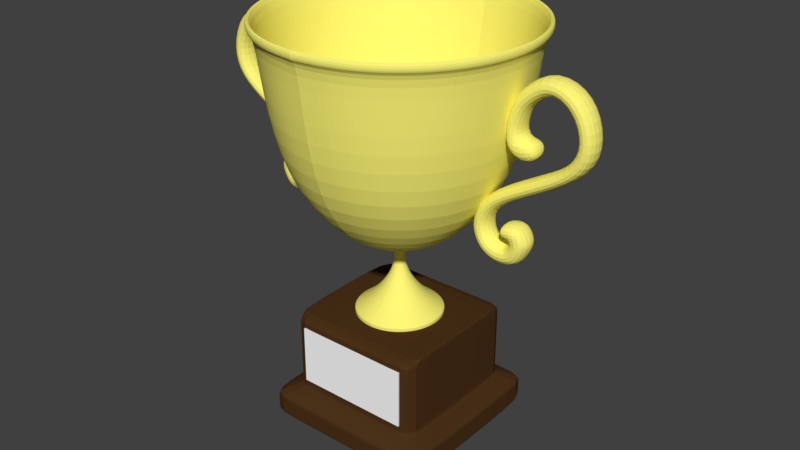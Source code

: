 # Source: trophycup2.blend  (saved by Blender 2.79.0; exported with 4.5.12 LTS)
import bpy
from mathutils import Matrix  # noqa: F401  (used for matrix-valued properties, if any)

bpy.ops.wm.read_factory_settings(use_empty=True)
scene = bpy.context.scene
scene.name = 'Scene'

# ---- collections
col_collection_1 = bpy.data.collections.new('Collection 1'); scene.collection.children.link(col_collection_1)

# ---- materials (node trees are filled in below, after node groups)
mat_cup = bpy.data.materials.new('cup')
mat_cup.alpha_threshold = 0.0
mat_cup.use_transparent_shadow = False
mat_cup.diffuse_color = (1.0, 0.9276, 0.1883, 1.0)
mat_cup.roughness = 0.5
mat_silver = bpy.data.materials.new('silver')
mat_silver.alpha_threshold = 0.0
mat_silver.use_transparent_shadow = False
mat_silver.diffuse_color = (1.0, 1.0, 1.0, 1.0)
mat_silver.roughness = 0.5
mat_wood_001 = bpy.data.materials.new('wood.001')
mat_wood_001.alpha_threshold = 0.0
mat_wood_001.use_transparent_shadow = False
mat_wood_001.diffuse_color = (0.07324, 0.0327, 0.01042, 1.0)
mat_wood_001.roughness = 0.5

# ---- material node trees

# ---- world
world_world = bpy.data.worlds.new('World'); scene.world = world_world
world_world.color = (0.05088, 0.05088, 0.05088)
world_world.use_sun_shadow = False
world_world.sun_shadow_jitter_overblur = 0.0
world_world.cycles.sampling_method = 'MANUAL'

# ---- meshes
me_cube_006 = bpy.data.meshes.new('Cube.006')
me_cube_006.from_pydata([(-7.862, -1.0, 6.226), (-8.402, -1.0, 8.152), (-7.862, 1.503, 6.226), (-8.402, 1.503, 8.152), (-6.315, -1.0, 5.337), (-4.812, -1.0, 6.657), (-6.315, 1.503, 5.337), (-4.812, 1.503, 6.657), (-9.171, -1.0, 5.51), (-10.95, -1.0, 6.219), (-9.171, 1.503, 5.51), (-10.95, 1.503, 6.219), (-10.17, -1.0, 4.692), (-11.66, -1.0, 5.058), (-10.17, 1.503, 4.692), (-11.66, 1.503, 5.058), (-10.64, -1.0, 3.513), (-12.1, -1.0, 3.934), (-10.64, 1.503, 3.513), (-12.1, 1.503, 3.934), (-10.92, -1.0, 1.998), (-12.34, -1.0, 2.299), (-10.92, 1.503, 1.998), (-12.34, 1.503, 2.299), (-10.55, -1.0, -0.2711), (-12.04, -1.0, 1.058), (-10.55, 1.503, -0.2711), (-12.04, 1.503, 1.058), (-5.26, -1.0, 2.907), (-3.753, -1.0, 2.909), (-5.26, 1.503, 2.907), (-3.753, 1.503, 2.909), (-6.38, -1.0, 0.6789), (-4.563, -1.0, 0.2383), (-6.38, 1.503, 0.6789), (-4.563, 1.503, 0.2383), (-8.625, -1.0, -0.5435), (-8.083, -1.0, -1.905), (-8.625, 1.503, -0.5435), (-8.083, 1.503, -1.905), (-11.9, -1.0, -2.175), (-11.71, -1.0, -3.626), (-11.9, 1.503, -2.175), (-11.71, 1.503, -3.626), (-14.5, -1.0, -3.732), (-13.25, -1.0, -4.751), (-14.5, 1.503, -3.732), (-13.25, 1.503, -4.751), (-15.74, -1.0, -6.221), (-13.95, -1.0, -6.008), (-15.74, 1.503, -6.221), (-13.95, 1.503, -6.008), (-15.17, -1.0, -8.089), (-13.78, -1.0, -7.1), (-15.17, 1.503, -8.089), (-13.78, 1.503, -7.1), (-14.25, -1.0, -9.124), (-13.39, -1.0, -7.537), (-14.25, 1.503, -9.124), (-13.39, 1.503, -7.537), (-12.81, -1.0, -9.738), (-12.92, -1.0, -7.741), (-12.81, 1.503, -9.738), (-12.92, 1.503, -7.741), (-11.29, -1.0, -9.504), (-12.43, -1.0, -7.856), (-11.29, 1.503, -9.504), (-12.43, 1.503, -7.856), (-10.53, -1.0, -8.885), (-12.22, -1.0, -7.809), (-10.53, 1.503, -8.885), (-12.22, 1.503, -7.809), (-9.874, -1.0, -7.56), (-11.87, -1.0, -7.566), (-9.874, 1.503, -7.56), (-11.87, 1.503, -7.566), (-9.883, -1.0, -6.805), (-11.87, -1.0, -7.044), (-9.883, 1.503, -6.805), (-11.87, 1.503, -7.044), (-10.7, -1.0, -5.607), (-12.02, -1.0, -5.542), (-10.7, 1.503, -5.607), (-12.02, 1.503, -5.542), (-9.461, -1.0, 2.164), (-9.461, 1.503, 2.164), (-8.907, -1.0, 0.6882), (-8.907, 1.503, 0.6882), (-12.5, -1.0, -7.259), (-12.5, 1.503, -7.259), (-12.75, -1.0, -6.028), (-12.75, 1.503, -6.028)], [], [(3, 2, 10, 11), (2, 3, 7, 6), (4, 6, 30, 28), (4, 5, 1, 0), (2, 6, 4, 0), (7, 3, 1, 5), (11, 10, 14, 15), (2, 0, 8, 10), (0, 1, 9, 8), (1, 3, 11, 9), (15, 14, 18, 19), (10, 8, 12, 14), (8, 9, 13, 12), (9, 11, 15, 13), (19, 18, 22, 23), (14, 12, 16, 18), (12, 13, 17, 16), (13, 15, 19, 17), (23, 22, 26, 27), (18, 16, 20, 22), (16, 17, 21, 20), (17, 19, 23, 21), (24, 25, 27, 26), (22, 20, 84, 85), (20, 21, 25, 24), (21, 23, 27, 25), (29, 28, 32, 33), (7, 5, 29, 31), (5, 4, 28, 29), (6, 7, 31, 30), (33, 32, 36, 37), (30, 31, 35, 34), (28, 30, 34, 32), (31, 29, 33, 35), (37, 36, 40, 41), (34, 35, 39, 38), (32, 34, 38, 36), (35, 33, 37, 39), (41, 40, 44, 45), (38, 39, 43, 42), (36, 38, 42, 40), (39, 37, 41, 43), (45, 44, 48, 49), (42, 43, 47, 46), (40, 42, 46, 44), (43, 41, 45, 47), (49, 48, 52, 53), (46, 47, 51, 50), (44, 46, 50, 48), (47, 45, 49, 51), (53, 52, 56, 57), (50, 51, 55, 54), (48, 50, 54, 52), (51, 49, 53, 55), (57, 56, 60, 61), (54, 55, 59, 58), (52, 54, 58, 56), (55, 53, 57, 59), (61, 60, 64, 65), (58, 59, 63, 62), (56, 58, 62, 60), (59, 57, 61, 63), (65, 64, 68, 69), (62, 63, 67, 66), (60, 62, 66, 64), (63, 61, 65, 67), (69, 68, 72, 73), (66, 67, 71, 70), (64, 66, 70, 68), (67, 65, 69, 71), (73, 72, 76, 77), (70, 71, 75, 74), (68, 70, 74, 72), (71, 69, 73, 75), (77, 76, 80, 81), (74, 75, 79, 78), (72, 74, 78, 76), (75, 73, 77, 79), (82, 83, 81, 80), (78, 79, 83, 82), (76, 78, 82, 80), (77, 81, 90, 88), (85, 84, 86, 87), (26, 22, 85, 87), (24, 26, 87, 86), (20, 24, 86, 84), (89, 88, 90, 91), (79, 77, 88, 89), (83, 79, 89, 91), (81, 83, 91, 90)])
me_cube_006.materials.append(mat_cup)
me_cube_006.use_remesh_preserve_volume = False
me_cube_006.use_remesh_preserve_attributes = False
me_cube_006.use_mirror_vertex_groups = False
me_cube_006.update()
me_cube_005 = bpy.data.meshes.new('Cube.005')
me_cube_005.from_pydata([(-7.862, -1.0, 6.226), (-8.402, -1.0, 8.152), (-7.862, 1.503, 6.226), (-8.402, 1.503, 8.152), (-6.315, -1.0, 5.337), (-4.812, -1.0, 6.657), (-6.315, 1.503, 5.337), (-4.812, 1.503, 6.657), (-9.171, -1.0, 5.51), (-10.95, -1.0, 6.219), (-9.171, 1.503, 5.51), (-10.95, 1.503, 6.219), (-10.17, -1.0, 4.692), (-11.66, -1.0, 5.058), (-10.17, 1.503, 4.692), (-11.66, 1.503, 5.058), (-10.64, -1.0, 3.513), (-12.1, -1.0, 3.934), (-10.64, 1.503, 3.513), (-12.1, 1.503, 3.934), (-10.92, -1.0, 1.998), (-12.34, -1.0, 2.299), (-10.92, 1.503, 1.998), (-12.34, 1.503, 2.299), (-10.55, -1.0, -0.2711), (-12.04, -1.0, 1.058), (-10.55, 1.503, -0.2711), (-12.04, 1.503, 1.058), (-5.26, -1.0, 2.907), (-3.753, -1.0, 2.909), (-5.26, 1.503, 2.907), (-3.753, 1.503, 2.909), (-6.38, -1.0, 0.6789), (-4.563, -1.0, 0.2383), (-6.38, 1.503, 0.6789), (-4.563, 1.503, 0.2383), (-8.625, -1.0, -0.5435), (-8.083, -1.0, -1.905), (-8.625, 1.503, -0.5435), (-8.083, 1.503, -1.905), (-11.9, -1.0, -2.175), (-11.71, -1.0, -3.626), (-11.9, 1.503, -2.175), (-11.71, 1.503, -3.626), (-14.5, -1.0, -3.732), (-13.25, -1.0, -4.751), (-14.5, 1.503, -3.732), (-13.25, 1.503, -4.751), (-15.74, -1.0, -6.221), (-13.95, -1.0, -6.008), (-15.74, 1.503, -6.221), (-13.95, 1.503, -6.008), (-15.17, -1.0, -8.089), (-13.78, -1.0, -7.1), (-15.17, 1.503, -8.089), (-13.78, 1.503, -7.1), (-14.25, -1.0, -9.124), (-13.39, -1.0, -7.537), (-14.25, 1.503, -9.124), (-13.39, 1.503, -7.537), (-12.81, -1.0, -9.738), (-12.92, -1.0, -7.741), (-12.81, 1.503, -9.738), (-12.92, 1.503, -7.741), (-11.29, -1.0, -9.504), (-12.43, -1.0, -7.856), (-11.29, 1.503, -9.504), (-12.43, 1.503, -7.856), (-10.53, -1.0, -8.885), (-12.22, -1.0, -7.809), (-10.53, 1.503, -8.885), (-12.22, 1.503, -7.809), (-9.874, -1.0, -7.56), (-11.87, -1.0, -7.566), (-9.874, 1.503, -7.56), (-11.87, 1.503, -7.566), (-9.883, -1.0, -6.805), (-11.87, -1.0, -7.044), (-9.883, 1.503, -6.805), (-11.87, 1.503, -7.044), (-10.7, -1.0, -5.607), (-12.02, -1.0, -5.542), (-10.7, 1.503, -5.607), (-12.02, 1.503, -5.542), (-9.461, -1.0, 2.164), (-9.461, 1.503, 2.164), (-8.907, -1.0, 0.6882), (-8.907, 1.503, 0.6882), (-12.5, -1.0, -7.259), (-12.5, 1.503, -7.259), (-12.75, -1.0, -6.028), (-12.75, 1.503, -6.028)], [], [(3, 2, 10, 11), (2, 3, 7, 6), (4, 6, 30, 28), (4, 5, 1, 0), (2, 6, 4, 0), (7, 3, 1, 5), (11, 10, 14, 15), (2, 0, 8, 10), (0, 1, 9, 8), (1, 3, 11, 9), (15, 14, 18, 19), (10, 8, 12, 14), (8, 9, 13, 12), (9, 11, 15, 13), (19, 18, 22, 23), (14, 12, 16, 18), (12, 13, 17, 16), (13, 15, 19, 17), (23, 22, 26, 27), (18, 16, 20, 22), (16, 17, 21, 20), (17, 19, 23, 21), (24, 25, 27, 26), (22, 20, 84, 85), (20, 21, 25, 24), (21, 23, 27, 25), (29, 28, 32, 33), (7, 5, 29, 31), (5, 4, 28, 29), (6, 7, 31, 30), (33, 32, 36, 37), (30, 31, 35, 34), (28, 30, 34, 32), (31, 29, 33, 35), (37, 36, 40, 41), (34, 35, 39, 38), (32, 34, 38, 36), (35, 33, 37, 39), (41, 40, 44, 45), (38, 39, 43, 42), (36, 38, 42, 40), (39, 37, 41, 43), (45, 44, 48, 49), (42, 43, 47, 46), (40, 42, 46, 44), (43, 41, 45, 47), (49, 48, 52, 53), (46, 47, 51, 50), (44, 46, 50, 48), (47, 45, 49, 51), (53, 52, 56, 57), (50, 51, 55, 54), (48, 50, 54, 52), (51, 49, 53, 55), (57, 56, 60, 61), (54, 55, 59, 58), (52, 54, 58, 56), (55, 53, 57, 59), (61, 60, 64, 65), (58, 59, 63, 62), (56, 58, 62, 60), (59, 57, 61, 63), (65, 64, 68, 69), (62, 63, 67, 66), (60, 62, 66, 64), (63, 61, 65, 67), (69, 68, 72, 73), (66, 67, 71, 70), (64, 66, 70, 68), (67, 65, 69, 71), (73, 72, 76, 77), (70, 71, 75, 74), (68, 70, 74, 72), (71, 69, 73, 75), (77, 76, 80, 81), (74, 75, 79, 78), (72, 74, 78, 76), (75, 73, 77, 79), (82, 83, 81, 80), (78, 79, 83, 82), (76, 78, 82, 80), (77, 81, 90, 88), (85, 84, 86, 87), (26, 22, 85, 87), (24, 26, 87, 86), (20, 24, 86, 84), (89, 88, 90, 91), (79, 77, 88, 89), (83, 79, 89, 91), (81, 83, 91, 90)])
me_cube_005.materials.append(mat_cup)
me_cube_005.use_remesh_preserve_volume = False
me_cube_005.use_remesh_preserve_attributes = False
me_cube_005.use_mirror_vertex_groups = False
me_cube_005.update()
me_cube_004 = bpy.data.meshes.new('Cube.004')
me_cube_004.from_pydata([(-1.281, -1.0, -0.4223), (-1.281, -1.0, 1.0), (-1.281, -0.8867, -0.4223), (-1.281, -0.8867, 1.0), (1.547, -1.0, -0.4223), (1.547, -1.0, 1.0), (1.547, -0.8867, -0.4223), (1.547, -0.8867, 1.0)], [], [(0, 1, 3, 2), (2, 3, 7, 6), (6, 7, 5, 4), (4, 5, 1, 0), (2, 6, 4, 0), (7, 3, 1, 5)])
me_cube_004.materials.append(mat_silver)
me_cube_004.use_remesh_preserve_volume = False
me_cube_004.use_remesh_preserve_attributes = False
me_cube_004.use_mirror_vertex_groups = False
me_cube_004.update()
me_cylinder_002 = bpy.data.meshes.new('Cylinder.002')
me_cylinder_002.from_pydata([(-1.421e-14, 1.0, -1.035), (-2.548e-07, 2.874, 2.215), (0.1951, 0.9808, -1.035), (0.5608, 2.819, 2.215), (0.3827, 0.9239, -1.035), (1.1, 2.656, 2.215), (0.5556, 0.8315, -1.035), (1.597, 2.39, 2.215), (0.7071, 0.7071, -1.035), (2.033, 2.033, 2.215), (0.8315, 0.5556, -1.035), (2.39, 1.597, 2.215), (0.9239, 0.3827, -1.035), (2.656, 1.1, 2.215), (0.9808, 0.1951, -1.035), (2.819, 0.5608, 2.215), (1.0, 7.55e-08, -1.035), (2.874, -3.888e-07, 2.215), (0.9808, -0.1951, -1.035), (2.819, -0.5608, 2.215), (0.9239, -0.3827, -1.035), (2.656, -1.1, 2.215), (0.8315, -0.5556, -1.035), (2.39, -1.597, 2.215), (0.7071, -0.7071, -1.035), (2.033, -2.033, 2.215), (0.5556, -0.8315, -1.035), (1.597, -2.39, 2.215), (0.3827, -0.9239, -1.035), (1.1, -2.656, 2.215), (0.1951, -0.9808, -1.035), (0.5608, -2.819, 2.215), (-3.258e-07, -1.0, -1.035), (-1.154e-06, -2.874, 2.215), (1.442e-07, 0.1394, -0.2173), (0.0272, 0.1367, -0.2173), (0.05335, 0.1288, -0.2173), (0.07745, 0.1159, -0.2173), (0.09857, 0.09857, -0.2173), (0.1159, 0.07745, -0.2173), (0.1288, 0.05335, -0.2173), (0.1367, 0.0272, -0.2173), (0.1394, 2.576e-07, -0.2173), (0.1367, -0.0272, -0.2173), (0.1288, -0.05335, -0.2173), (0.1159, -0.07745, -0.2173), (0.09857, -0.09857, -0.2173), (0.07745, -0.1159, -0.2173), (0.05335, -0.1288, -0.2173), (0.0272, -0.1367, -0.2173), (9.877e-08, -0.1394, -0.2173), (0.02208, 0.111, -0.4363), (0.04019, 0.2021, -0.586), (0.07917, 0.398, -0.7358), (0.1951, 0.9808, -0.9951), (0.04331, 0.1046, -0.4363), (0.07884, 0.1903, -0.586), (0.1553, 0.3749, -0.7358), (0.3827, 0.9239, -0.9951), (0.06288, 0.09411, -0.4363), (0.1145, 0.1713, -0.586), (0.2254, 0.3374, -0.7358), (0.5556, 0.8315, -0.9951), (0.08003, 0.08003, -0.4363), (0.1457, 0.1457, -0.586), (0.2869, 0.2869, -0.7358), (0.7071, 0.7071, -0.9951), (0.09411, 0.06288, -0.4363), (0.1713, 0.1145, -0.586), (0.3374, 0.2254, -0.7358), (0.8315, 0.5556, -0.9951), (0.1046, 0.04331, -0.4363), (0.1903, 0.07884, -0.586), (0.3749, 0.1553, -0.7358), (0.9239, 0.3827, -0.9951), (0.111, 0.02208, -0.4363), (0.2021, 0.04019, -0.586), (0.398, 0.07917, -0.7358), (0.9808, 0.1951, -0.9951), (0.1132, 2.728e-07, -0.4363), (0.206, 2.548e-07, -0.586), (0.4058, 2.118e-07, -0.7358), (1.0, 7.55e-08, -0.9951), (0.111, -0.02208, -0.4363), (0.2021, -0.04019, -0.586), (0.398, -0.07917, -0.7358), (0.9808, -0.1951, -0.9951), (0.1046, -0.04331, -0.4363), (0.1903, -0.07884, -0.586), (0.3749, -0.1553, -0.7358), (0.9239, -0.3827, -0.9951), (0.09411, -0.06288, -0.4363), (0.1713, -0.1145, -0.586), (0.3374, -0.2254, -0.7358), (0.8315, -0.5556, -0.9951), (0.08003, -0.08003, -0.4363), (0.1457, -0.1457, -0.586), (0.2869, -0.2869, -0.7358), (0.7071, -0.7071, -0.9951), (0.06288, -0.09411, -0.4363), (0.1145, -0.1713, -0.586), (0.2254, -0.3374, -0.7358), (0.5556, -0.8315, -0.9951), (0.04331, -0.1046, -0.4363), (0.07884, -0.1903, -0.586), (0.1553, -0.3749, -0.7358), (0.3827, -0.9239, -0.9951), (0.02208, -0.111, -0.4363), (0.04019, -0.2021, -0.586), (0.07917, -0.398, -0.7358), (0.1951, -0.9808, -0.9951), (1.11e-07, -0.1132, -0.4363), (6.102e-08, -0.206, -0.586), (-3.966e-08, -0.4058, -0.7358), (-3.258e-07, -1.0, -0.9951), (-1.421e-14, 1.0, -0.9951), (9.257e-08, 0.4058, -0.7358), (1.281e-07, 0.206, -0.586), (1.478e-07, 0.1132, -0.4363), (0.1252, 0.6293, -0.8654), (0.2455, 0.5928, -0.8654), (0.3565, 0.5335, -0.8654), (0.4537, 0.4537, -0.8654), (0.5335, 0.3565, -0.8654), (0.5928, 0.2455, -0.8654), (0.6293, 0.1252, -0.8654), (0.6416, 1.583e-07, -0.8654), (0.6293, -0.1252, -0.8654), (0.5928, -0.2455, -0.8654), (0.5335, -0.3565, -0.8654), (0.4537, -0.4537, -0.8654), (0.3565, -0.5335, -0.8654), (0.2455, -0.5928, -0.8654), (0.1252, -0.6293, -0.8654), (-1.542e-07, -0.6416, -0.8654), (5.491e-08, 0.6416, -0.8654), (8.515e-08, 0.617, -0.1752), (-2.803e-09, 1.318, -0.02692), (-5.701e-08, 2.294, 0.5138), (-1.35e-07, 2.736, 1.284), (0.5337, 2.683, 1.284), (0.4475, 2.25, 0.5138), (0.2572, 1.293, -0.02692), (0.1204, 0.6052, -0.1752), (1.047, 2.527, 1.284), (0.8778, 2.119, 0.5138), (0.5045, 1.218, -0.02692), (0.2361, 0.5701, -0.1752), (1.52, 2.275, 1.284), (1.274, 1.907, 0.5138), (0.7325, 1.096, -0.02692), (0.3428, 0.513, -0.1752), (1.934, 1.934, 1.284), (1.622, 1.622, 0.5138), (0.9323, 0.9323, -0.02692), (0.4363, 0.4363, -0.1752), (2.275, 1.52, 1.284), (1.907, 1.274, 0.5138), (1.096, 0.7325, -0.02692), (0.513, 0.3428, -0.1752), (2.527, 1.047, 1.284), (2.119, 0.8778, 0.5138), (1.218, 0.5045, -0.02692), (0.5701, 0.2361, -0.1752), (2.683, 0.5337, 1.284), (2.25, 0.4475, 0.5138), (1.293, 0.2572, -0.02692), (0.6052, 0.1204, -0.1752), (2.736, -2.717e-07, 1.284), (2.294, -2.172e-07, 0.5138), (1.318, -3.167e-08, -0.02692), (0.617, 1.558e-07, -0.1752), (2.683, -0.5337, 1.284), (2.25, -0.4475, 0.5138), (1.293, -0.2572, -0.02692), (0.6052, -0.1204, -0.1752), (2.527, -1.047, 1.284), (2.119, -0.8778, 0.5138), (1.218, -0.5045, -0.02692), (0.5701, -0.2361, -0.1752), (2.275, -1.52, 1.284), (1.907, -1.274, 0.5138), (1.096, -0.7325, -0.02692), (0.513, -0.3428, -0.1752), (1.934, -1.934, 1.284), (1.622, -1.622, 0.5138), (0.9323, -0.9323, -0.02692), (0.4363, -0.4363, -0.1752), (1.52, -2.275, 1.284), (1.274, -1.907, 0.5138), (0.7325, -1.096, -0.02692), (0.3428, -0.513, -0.1752), (1.047, -2.527, 1.284), (0.8778, -2.119, 0.5138), (0.5045, -1.218, -0.02692), (0.2361, -0.5701, -0.1752), (0.5337, -2.683, 1.284), (0.4475, -2.25, 0.5138), (0.2572, -1.293, -0.02692), (0.1204, -0.6052, -0.1752), (-1.026e-06, -2.736, 1.284), (-8.044e-07, -2.294, 0.5138), (-4.324e-07, -1.318, -0.02692), (-1.159e-07, -0.617, -0.1752), (-1.838e-07, 3.052, 2.099), (0.5954, 2.993, 2.099), (1.168, 2.82, 2.099), (1.696, 2.538, 2.099), (2.158, 2.158, 2.099), (2.538, 1.696, 2.099), (2.82, 1.168, 2.099), (2.993, 0.5954, 2.099), (3.052, -3.506e-07, 2.099), (2.993, -0.5954, 2.099), (2.82, -1.168, 2.099), (2.538, -1.696, 2.099), (2.158, -2.158, 2.099), (1.696, -2.538, 2.099), (1.168, -2.82, 2.099), (0.5954, -2.993, 2.099), (-1.178e-06, -3.052, 2.099), (0.5648, 2.839, 2.096), (1.108, 2.675, 2.096), (1.608, 2.407, 2.096), (2.047, 2.047, 2.096), (2.407, 1.608, 2.096), (2.675, 1.108, 2.096), (2.839, 0.5648, 2.096), (2.895, -3.164e-07, 2.096), (2.839, -0.5648, 2.096), (2.675, -1.108, 2.096), (2.407, -1.608, 2.096), (2.047, -2.047, 2.096), (1.608, -2.407, 2.096), (1.108, -2.675, 2.096), (0.5648, -2.839, 2.096), (-1.105e-06, -2.895, 2.096), (-1.619e-07, 2.895, 2.096), (0.5981, 3.007, 2.215), (-1.904e-07, 3.066, 2.215), (1.173, 2.832, 2.215), (1.703, 2.549, 2.215), (2.168, 2.168, 2.215), (2.549, 1.703, 2.215), (2.832, 1.173, 2.215), (3.007, 0.5981, 2.215), (3.066, -3.537e-07, 2.215), (3.007, -0.5981, 2.215), (2.832, -1.173, 2.215), (2.549, -1.703, 2.215), (2.168, -2.168, 2.215), (1.703, -2.549, 2.215), (1.173, -2.832, 2.215), (0.5981, -3.007, 2.215), (-1.189e-06, -3.066, 2.215), (-2.068e-07, 0.1465, -0.0686), (0.02858, 0.1437, -0.0686), (0.05606, 0.1353, -0.0686), (0.08139, 0.1218, -0.0686), (0.1036, 0.1036, -0.0686), (0.1218, 0.08139, -0.0686), (0.1353, 0.05606, -0.0686), (0.1437, 0.02858, -0.0686), (0.1465, -2.458e-07, -0.0686), (0.1437, -0.02858, -0.0686), (0.1353, -0.05606, -0.0686), (0.1218, -0.08139, -0.0686), (0.1036, -0.1036, -0.0686), (0.08139, -0.1218, -0.0686), (0.05606, -0.1353, -0.0686), (0.02858, -0.1437, -0.0686), (-5.161e-07, -0.1465, -0.0686), (0.3934, 1.978, 0.4685), (-2.478e-07, 2.016, 0.4685), (0.7717, 1.863, 0.4685), (1.12, 1.677, 0.4685), (1.426, 1.426, 0.4685), (1.677, 1.12, 0.4685), (1.863, 0.7717, 0.4685), (1.978, 0.3934, 0.4685), (2.016, -1.995e-07, 0.4685), (1.978, -0.3934, 0.4685), (1.863, -0.7717, 0.4685), (1.677, -1.12, 0.4685), (1.426, -1.426, 0.4685), (1.12, -1.677, 0.4685), (0.7717, -1.863, 0.4685), (0.3934, -1.978, 0.4685), (-8.788e-07, -2.016, 0.4685), (0.2531, 1.273, 0.06902), (-7.341e-07, 1.298, 0.06902), (0.4965, 1.199, 0.06902), (0.7209, 1.079, 0.06902), (0.9175, 0.9175, 0.06902), (1.079, 0.7209, 0.06902), (1.199, 0.4965, 0.06902), (1.273, 0.2531, 0.06902), (1.298, -1.083e-06, 0.06902), (1.273, -0.2531, 0.06902), (1.199, -0.4965, 0.06902), (1.079, -0.7209, 0.06902), (0.9175, -0.9175, 0.06902), (0.7209, -1.079, 0.06902), (0.4965, -1.199, 0.06902), (0.2531, -1.273, 0.06902), (-1.929e-06, -1.298, 0.06902), (0.8943, -2.159, 0.8244), (0.4559, -2.292, 0.8244), (1.943, 1.298, 0.8244), (2.159, 0.8943, 0.8244), (2.337, -2.769e-07, 0.8244), (2.292, -0.4559, 0.8244), (2.159, -0.8943, 0.8244), (1.298, 1.943, 0.8244), (1.653, 1.653, 0.8244), (1.653, -1.653, 0.8244), (1.298, -1.943, 0.8244), (-2.647e-07, 2.337, 0.8244), (-9.959e-07, -2.337, 0.8244), (2.292, 0.4559, 0.8244), (1.943, -1.298, 0.8244), (0.8943, 2.159, 0.8244), (0.4559, 2.292, 0.8244), (0.5195, -2.612, 1.351), (2.46, 1.019, 1.351), (2.612, -0.5195, 1.351), (2.46, -1.019, 1.351), (1.883, 1.883, 1.351), (1.48, -2.214, 1.351), (-2.579e-07, 2.663, 1.351), (0.5195, 2.612, 1.351), (1.019, -2.46, 1.351), (2.214, 1.48, 1.351), (2.663, -3.301e-07, 1.351), (1.48, 2.214, 1.351), (1.883, -1.883, 1.351), (-1.091e-06, -2.663, 1.351), (2.612, 0.5195, 1.351), (2.214, -1.48, 1.351), (1.019, 2.46, 1.351), (0.1951, 0.9808, -0.9997), (0.3827, 0.9239, -0.9997), (0.5556, 0.8315, -0.9997), (0.7071, 0.7071, -0.9997), (0.8315, 0.5556, -0.9997), (0.9239, 0.3827, -0.9997), (0.9808, 0.1951, -0.9997), (1.0, 7.55e-08, -0.9997), (0.9808, -0.1951, -0.9997), (0.9239, -0.3827, -0.9997), (0.8315, -0.5556, -0.9997), (0.7071, -0.7071, -0.9997), (0.5556, -0.8315, -0.9997), (0.3827, -0.9239, -0.9997), (0.1951, -0.9808, -0.9997), (0.0, -1.0, -0.9997), (0.0, 1.0, -0.9997), (0.1951, 0.9808, -1.03), (0.3827, 0.9239, -1.03), (0.5556, 0.8315, -1.03), (0.7071, 0.7071, -1.03), (0.8315, 0.5556, -1.03), (0.9239, 0.3827, -1.03), (0.9808, 0.1951, -1.03), (1.0, 7.55e-08, -1.03), (0.9808, -0.1951, -1.03), (0.9239, -0.3827, -1.03), (0.8315, -0.5556, -1.03), (0.7071, -0.7071, -1.03), (0.5556, -0.8315, -1.03), (0.3827, -0.9239, -1.03), (0.1951, -0.9808, -1.03), (0.0, -1.0, -1.03), (0.0, 1.0, -1.03), (0.0, 0.1383, -0.2263), (0.02699, 0.1357, -0.2263), (0.05294, 0.1278, -0.2263), (0.07685, 0.115, -0.2263), (0.09782, 0.09782, -0.2263), (0.115, 0.07685, -0.2263), (0.1278, 0.05294, -0.2263), (0.1357, 0.02699, -0.2263), (0.1383, 2.582e-07, -0.2263), (0.1357, -0.02699, -0.2263), (0.1278, -0.05294, -0.2263), (0.115, -0.07685, -0.2263), (0.09782, -0.09782, -0.2263), (0.07685, -0.115, -0.2263), (0.05294, -0.1278, -0.2263), (0.02699, -0.1357, -0.2263), (0.0, -0.1383, -0.2263)], [], [(204, 239, 238, 205), (205, 238, 240, 206), (206, 240, 241, 207), (207, 241, 242, 208), (208, 242, 243, 209), (209, 243, 244, 210), (210, 244, 245, 211), (211, 245, 246, 212), (212, 246, 247, 213), (213, 247, 248, 214), (214, 248, 249, 215), (215, 249, 250, 216), (216, 250, 251, 217), (217, 251, 252, 218), (218, 252, 253, 219), (219, 253, 254, 220), (389, 49, 50, 390), (388, 48, 49, 389), (387, 47, 48, 388), (386, 46, 47, 387), (385, 45, 46, 386), (384, 44, 45, 385), (383, 43, 44, 384), (382, 42, 43, 383), (381, 41, 42, 382), (380, 40, 41, 381), (379, 39, 40, 380), (378, 38, 39, 379), (377, 37, 38, 378), (376, 36, 37, 377), (375, 35, 36, 376), (374, 34, 35, 375), (356, 115, 54, 340), (135, 116, 53, 119), (116, 117, 52, 53), (117, 118, 51, 52), (340, 54, 58, 341), (119, 53, 57, 120), (53, 52, 56, 57), (52, 51, 55, 56), (341, 58, 62, 342), (120, 57, 61, 121), (57, 56, 60, 61), (56, 55, 59, 60), (342, 62, 66, 343), (121, 61, 65, 122), (61, 60, 64, 65), (60, 59, 63, 64), (343, 66, 70, 344), (122, 65, 69, 123), (65, 64, 68, 69), (64, 63, 67, 68), (344, 70, 74, 345), (123, 69, 73, 124), (69, 68, 72, 73), (68, 67, 71, 72), (345, 74, 78, 346), (124, 73, 77, 125), (73, 72, 76, 77), (72, 71, 75, 76), (346, 78, 82, 347), (125, 77, 81, 126), (77, 76, 80, 81), (76, 75, 79, 80), (347, 82, 86, 348), (126, 81, 85, 127), (81, 80, 84, 85), (80, 79, 83, 84), (348, 86, 90, 349), (127, 85, 89, 128), (85, 84, 88, 89), (84, 83, 87, 88), (349, 90, 94, 350), (128, 89, 93, 129), (89, 88, 92, 93), (88, 87, 91, 92), (350, 94, 98, 351), (129, 93, 97, 130), (93, 92, 96, 97), (92, 91, 95, 96), (351, 98, 102, 352), (130, 97, 101, 131), (97, 96, 100, 101), (96, 95, 99, 100), (352, 102, 106, 353), (131, 101, 105, 132), (101, 100, 104, 105), (100, 99, 103, 104), (353, 106, 110, 354), (132, 105, 109, 133), (105, 104, 108, 109), (104, 103, 107, 108), (354, 110, 114, 355), (133, 109, 113, 134), (109, 108, 112, 113), (108, 107, 111, 112), (110, 133, 134, 114), (106, 132, 133, 110), (102, 131, 132, 106), (98, 130, 131, 102), (94, 129, 130, 98), (90, 128, 129, 94), (86, 127, 128, 90), (82, 126, 127, 86), (78, 125, 126, 82), (74, 124, 125, 78), (70, 123, 124, 74), (66, 122, 123, 70), (62, 121, 122, 66), (58, 120, 121, 62), (54, 119, 120, 58), (115, 135, 119, 54), (49, 199, 203, 50), (199, 198, 202, 203), (198, 197, 201, 202), (197, 196, 200, 201), (48, 195, 199, 49), (195, 194, 198, 199), (194, 193, 197, 198), (193, 192, 196, 197), (47, 191, 195, 48), (191, 190, 194, 195), (190, 189, 193, 194), (189, 188, 192, 193), (46, 187, 191, 47), (187, 186, 190, 191), (186, 185, 189, 190), (185, 184, 188, 189), (45, 183, 187, 46), (183, 182, 186, 187), (182, 181, 185, 186), (181, 180, 184, 185), (44, 179, 183, 45), (179, 178, 182, 183), (178, 177, 181, 182), (177, 176, 180, 181), (43, 175, 179, 44), (175, 174, 178, 179), (174, 173, 177, 178), (173, 172, 176, 177), (42, 171, 175, 43), (171, 170, 174, 175), (170, 169, 173, 174), (169, 168, 172, 173), (41, 167, 171, 42), (167, 166, 170, 171), (166, 165, 169, 170), (165, 164, 168, 169), (40, 163, 167, 41), (163, 162, 166, 167), (162, 161, 165, 166), (161, 160, 164, 165), (39, 159, 163, 40), (159, 158, 162, 163), (158, 157, 161, 162), (157, 156, 160, 161), (38, 155, 159, 39), (155, 154, 158, 159), (154, 153, 157, 158), (153, 152, 156, 157), (37, 151, 155, 38), (151, 150, 154, 155), (150, 149, 153, 154), (149, 148, 152, 153), (36, 147, 151, 37), (147, 146, 150, 151), (146, 145, 149, 150), (145, 144, 148, 149), (35, 143, 147, 36), (143, 142, 146, 147), (142, 141, 145, 146), (141, 140, 144, 145), (34, 136, 143, 35), (136, 137, 142, 143), (137, 138, 141, 142), (138, 139, 140, 141), (235, 219, 220, 236), (234, 218, 219, 235), (233, 217, 218, 234), (232, 216, 217, 233), (231, 215, 216, 232), (230, 214, 215, 231), (229, 213, 214, 230), (228, 212, 213, 229), (227, 211, 212, 228), (226, 210, 211, 227), (225, 209, 210, 226), (224, 208, 209, 225), (223, 207, 208, 224), (222, 206, 207, 223), (221, 205, 206, 222), (237, 204, 205, 221), (139, 237, 221, 140), (140, 221, 222, 144), (144, 222, 223, 148), (148, 223, 224, 152), (152, 224, 225, 156), (156, 225, 226, 160), (160, 226, 227, 164), (164, 227, 228, 168), (168, 228, 229, 172), (172, 229, 230, 176), (176, 230, 231, 180), (180, 231, 232, 184), (184, 232, 233, 188), (188, 233, 234, 192), (192, 234, 235, 196), (196, 235, 236, 200), (1, 3, 238, 239), (3, 5, 240, 238), (5, 7, 241, 240), (7, 9, 242, 241), (9, 11, 243, 242), (11, 13, 244, 243), (13, 15, 245, 244), (15, 17, 246, 245), (17, 19, 247, 246), (19, 21, 248, 247), (21, 23, 249, 248), (23, 25, 250, 249), (25, 27, 251, 250), (27, 29, 252, 251), (29, 31, 253, 252), (31, 33, 254, 253), (307, 306, 286, 287), (309, 308, 277, 278), (311, 310, 280, 281), (312, 311, 281, 282), (314, 313, 275, 276), (316, 315, 284, 285), (306, 316, 285, 286), (310, 319, 279, 280), (315, 320, 283, 284), (313, 321, 274, 275), (318, 307, 287, 288), (319, 309, 278, 279), (322, 317, 273, 272), (320, 312, 282, 283), (321, 322, 272, 274), (308, 314, 276, 277), (290, 289, 272, 273), (289, 291, 274, 272), (291, 292, 275, 274), (292, 293, 276, 275), (293, 294, 277, 276), (294, 295, 278, 277), (295, 296, 279, 278), (296, 297, 280, 279), (297, 298, 281, 280), (298, 299, 282, 281), (299, 300, 283, 282), (300, 301, 284, 283), (301, 302, 285, 284), (302, 303, 286, 285), (303, 304, 287, 286), (304, 305, 288, 287), (255, 256, 289, 290), (256, 257, 291, 289), (257, 258, 292, 291), (258, 259, 293, 292), (259, 260, 294, 293), (260, 261, 295, 294), (261, 262, 296, 295), (262, 263, 297, 296), (263, 264, 298, 297), (264, 265, 299, 298), (265, 266, 300, 299), (266, 267, 301, 300), (267, 268, 302, 301), (268, 269, 303, 302), (269, 270, 304, 303), (270, 271, 305, 304), (332, 327, 314, 308), (339, 330, 322, 321), (338, 326, 312, 320), (330, 329, 317, 322), (337, 324, 309, 319), (336, 323, 307, 318), (334, 339, 321, 313), (335, 338, 320, 315), (333, 337, 319, 310), (331, 328, 316, 306), (328, 335, 315, 316), (327, 334, 313, 314), (326, 325, 311, 312), (325, 333, 310, 311), (324, 332, 308, 309), (323, 331, 306, 307), (31, 29, 331, 323), (13, 11, 332, 324), (19, 17, 333, 325), (21, 19, 325, 326), (9, 7, 334, 327), (27, 25, 335, 328), (29, 27, 328, 331), (17, 15, 337, 333), (25, 23, 338, 335), (7, 5, 339, 334), (33, 31, 323, 336), (15, 13, 324, 337), (3, 1, 329, 330), (23, 21, 326, 338), (5, 3, 330, 339), (11, 9, 327, 332), (371, 354, 355, 372), (370, 353, 354, 371), (369, 352, 353, 370), (368, 351, 352, 369), (367, 350, 351, 368), (366, 349, 350, 367), (365, 348, 349, 366), (364, 347, 348, 365), (363, 346, 347, 364), (362, 345, 346, 363), (361, 344, 345, 362), (360, 343, 344, 361), (359, 342, 343, 360), (358, 341, 342, 359), (357, 340, 341, 358), (373, 356, 340, 357), (0, 373, 357, 2), (2, 357, 358, 4), (4, 358, 359, 6), (6, 359, 360, 8), (8, 360, 361, 10), (10, 361, 362, 12), (12, 362, 363, 14), (14, 363, 364, 16), (16, 364, 365, 18), (18, 365, 366, 20), (20, 366, 367, 22), (22, 367, 368, 24), (24, 368, 369, 26), (26, 369, 370, 28), (28, 370, 371, 30), (30, 371, 372, 32), (118, 374, 375, 51), (51, 375, 376, 55), (55, 376, 377, 59), (59, 377, 378, 63), (63, 378, 379, 67), (67, 379, 380, 71), (71, 380, 381, 75), (75, 381, 382, 79), (79, 382, 383, 83), (83, 383, 384, 87), (87, 384, 385, 91), (91, 385, 386, 95), (95, 386, 387, 99), (99, 387, 388, 103), (103, 388, 389, 107), (107, 389, 390, 111)])
me_cylinder_002.materials.append(mat_cup)
me_cylinder_002.use_remesh_preserve_volume = False
me_cylinder_002.use_remesh_preserve_attributes = False
me_cylinder_002.use_mirror_vertex_groups = False
me_cylinder_002.update()
me_plane_002 = bpy.data.meshes.new('Plane.002')
me_plane_002.from_pydata([(-1.0, -1.0, 0.0), (1.0, -1.0, 0.0), (-1.0, 1.0, 0.0), (1.0, 1.0, 0.0), (-1.0, -1.0, 0.2209), (1.0, -1.0, 0.2209), (-1.0, 1.0, 0.2209), (1.0, 1.0, 0.2209), (-0.7945, -0.7945, 0.3657), (0.7945, -0.7945, 0.3657), (-0.7945, 0.7945, 0.3657), (0.7945, 0.7945, 0.3657), (-0.7945, -0.7945, 1.242), (0.7945, -0.7945, 1.242), (-0.7945, 0.7945, 1.242), (0.7945, 0.7945, 1.242), (-0.9967, 0.9967, 0.2488), (-0.9604, 0.9604, 0.2789), (-0.9112, 0.9112, 0.3089), (-0.8356, 0.8356, 0.3368), (0.8356, 0.8356, 0.3368), (0.9112, 0.9112, 0.3089), (0.9604, 0.9604, 0.2789), (0.9967, 0.9967, 0.2488), (-0.9967, -0.9967, 0.2488), (-0.9604, -0.9604, 0.2789), (-0.9112, -0.9112, 0.3089), (-0.8356, -0.8356, 0.3368), (0.9967, -0.9967, 0.2488), (0.9604, -0.9604, 0.2789), (0.9112, -0.9112, 0.3089), (0.8356, -0.8356, 0.3368), (-0.7945, 0.7945, 1.201), (0.7945, 0.7945, 1.201), (-0.7945, -0.7945, 1.201), (0.7945, -0.7945, 1.201), (0.7945, 0.7945, 0.4061), (-0.7945, 0.7945, 0.4061), (-0.7945, -0.7945, 0.4061), (0.7945, -0.7945, 0.4061), (-1.0, 1.0, 0.03452), (1.0, 1.0, 0.03452), (-1.0, -1.0, 0.03452), (1.0, -1.0, 0.03452), (-1.0, 1.0, 0.201), (-1.0, -1.0, 0.201), (1.0, -1.0, 0.201), (1.0, 1.0, 0.201), (0.9562, -1.0, 0.0), (0.9562, 1.0, 0.0), (0.9562, -1.0, 0.2209), (0.9562, 1.0, 0.2209), (0.7597, -0.7945, 0.3657), (0.7597, 0.7945, 0.3657), (0.7597, -0.7945, 1.242), (0.7597, 0.7945, 1.242), (0.953, -0.9967, 0.2488), (0.9183, -0.9604, 0.2789), (0.8713, -0.9112, 0.3089), (0.799, -0.8356, 0.3368), (0.953, 0.9967, 0.2488), (0.9183, 0.9604, 0.2789), (0.8713, 0.9112, 0.3089), (0.799, 0.8356, 0.3368), (0.7597, -0.7945, 1.201), (0.7597, 0.7945, 1.201), (0.7597, 0.7945, 0.4061), (0.7597, -0.7945, 0.4061), (0.9562, -1.0, 0.03452), (0.9562, 1.0, 0.03452), (0.9562, -1.0, 0.201), (0.9562, 1.0, 0.201), (-0.9448, 1.0, 0.0), (-0.9448, 1.0, 0.2209), (-0.7507, 0.7945, 0.3657), (-0.7507, 0.7945, 1.242), (-0.9417, -0.9967, 0.2488), (-0.9074, -0.9604, 0.2789), (-0.8609, -0.9112, 0.3089), (-0.7895, -0.8356, 0.3368), (-0.7507, -0.7945, 1.201), (-0.7507, -0.7945, 0.4061), (-0.9448, -1.0, 0.03452), (-0.9448, -1.0, 0.201), (-0.9448, -1.0, 0.0), (-0.9448, -1.0, 0.2209), (-0.7507, -0.7945, 0.3657), (-0.7507, -0.7945, 1.242), (-0.9417, 0.9967, 0.2488), (-0.9074, 0.9604, 0.2789), (-0.8609, 0.9112, 0.3089), (-0.7895, 0.8356, 0.3368), (-0.7507, 0.7945, 1.201), (-0.7507, 0.7945, 0.4061), (-0.9448, 1.0, 0.03452), (-0.9448, 1.0, 0.201)], [], [(48, 49, 3, 1), (91, 19, 10, 74), (95, 44, 6, 73), (44, 45, 4, 6), (70, 46, 5, 50), (46, 47, 7, 5), (92, 32, 14, 75), (19, 27, 8, 10), (59, 31, 9, 52), (31, 20, 11, 9), (54, 13, 15, 55), (32, 34, 12, 14), (64, 35, 13, 54), (35, 33, 15, 13), (5, 7, 23, 28), (28, 23, 22, 29), (29, 22, 21, 30), (30, 21, 20, 31), (50, 5, 28, 56), (56, 28, 29, 57), (57, 29, 30, 58), (58, 30, 31, 59), (6, 4, 24, 16), (16, 24, 25, 17), (17, 25, 26, 18), (18, 26, 27, 19), (73, 6, 16, 88), (88, 16, 17, 89), (89, 17, 18, 90), (90, 18, 19, 91), (39, 36, 33, 35), (67, 39, 35, 64), (37, 38, 34, 32), (93, 37, 32, 92), (74, 10, 37, 93), (10, 8, 38, 37), (52, 9, 39, 67), (9, 11, 36, 39), (1, 3, 41, 43), (48, 1, 43, 68), (2, 0, 42, 40), (72, 2, 40, 94), (43, 41, 47, 46), (68, 43, 46, 70), (40, 42, 45, 44), (94, 40, 44, 95), (41, 69, 71, 47), (82, 68, 70, 83), (3, 49, 69, 41), (84, 48, 68, 82), (86, 52, 67, 81), (11, 53, 66, 36), (36, 66, 65, 33), (81, 67, 64, 80), (21, 62, 63, 20), (22, 61, 62, 21), (23, 60, 61, 22), (7, 51, 60, 23), (78, 58, 59, 79), (77, 57, 58, 78), (76, 56, 57, 77), (85, 50, 56, 76), (80, 64, 54, 87), (87, 54, 55, 75), (79, 59, 52, 86), (33, 65, 55, 15), (83, 70, 50, 85), (47, 71, 51, 7), (20, 63, 53, 11), (84, 72, 49, 48), (0, 2, 72, 84), (45, 83, 85, 4), (27, 79, 86, 8), (12, 87, 75, 14), (34, 80, 87, 12), (4, 85, 76, 24), (24, 76, 77, 25), (25, 77, 78, 26), (26, 78, 79, 27), (38, 81, 80, 34), (8, 86, 81, 38), (0, 84, 82, 42), (42, 82, 83, 45), (69, 94, 95, 71), (49, 72, 94, 69), (53, 74, 93, 66), (66, 93, 92, 65), (62, 90, 91, 63), (61, 89, 90, 62), (60, 88, 89, 61), (51, 73, 88, 60), (65, 92, 75, 55), (71, 95, 73, 51), (63, 91, 74, 53)])
me_plane_002.materials.append(mat_wood_001)
me_plane_002.use_remesh_preserve_volume = False
me_plane_002.use_remesh_preserve_attributes = False
me_plane_002.use_mirror_vertex_groups = False
me_plane_002.update()

# ---- objects
ob_cube_004 = bpy.data.objects.new('Cube.004', me_cube_006)
ob_cube_001 = bpy.data.objects.new('Cube.001', me_cube_005)
ob_cube_000 = bpy.data.objects.new('Cube.000', me_cube_004)
ob_cylinder_000 = bpy.data.objects.new('Cylinder.000', me_cylinder_002)
ob_plane_000 = bpy.data.objects.new('Plane.000', me_plane_002)

# ---- transforms, parenting, visibility, modifiers, constraints
ob_cube_004.location = (-3.419, -0.925, 3.776)
ob_cube_004.rotation_euler = (9.493e-11, -0.03758, 9.425)
ob_cube_004.scale = (0.1415, 0.1415, 0.1415)
ob_cube_004.lineart.crease_threshold = 0.0
_m = ob_cube_004.modifiers.new('Subsurf', 'SUBSURF')
_m.uv_smooth = 'PRESERVE_CORNERS'
_m.quality = 2
_m.levels = 3
_m.show_only_control_edges = False
ob_cube_001.location = (3.212, -0.925, 3.776)
ob_cube_001.rotation_euler = (9.493e-11, -0.03758, -5.052e-09)
ob_cube_001.scale = (0.1415, 0.1415, 0.1415)
ob_cube_001.lineart.crease_threshold = 0.0
_m = ob_cube_001.modifiers.new('Subsurf', 'SUBSURF')
_m.uv_smooth = 'PRESERVE_CORNERS'
_m.quality = 2
_m.levels = 2
_m.show_only_control_edges = False
ob_cube_000.location = (-0.1816, -1.354, 0.3778)
ob_cube_000.scale = (0.5656, 0.5656, 0.5656)
ob_cube_000.lineart.crease_threshold = 0.0
ob_cylinder_000.location = (-0.1065, -0.925, 2.379)
ob_cylinder_000.scale = (0.5907, 0.5907, 1.23)
ob_cylinder_000.lineart.crease_threshold = 0.0
_m = ob_cylinder_000.modifiers.new('Subsurf', 'SUBSURF')
_m.uv_smooth = 'PRESERVE_CORNERS'
_m.quality = 2
_m.levels = 2
_m.show_only_control_edges = False
_m = ob_cylinder_000.modifiers.new('Mirror', 'MIRROR')
_m.use_clip = True
ob_plane_000.location = (-0.1065, -0.925, -0.4157)
ob_plane_000.scale = (1.23, 1.23, 1.23)
ob_plane_000.lineart.crease_threshold = 0.0
_m = ob_plane_000.modifiers.new('Subsurf', 'SUBSURF')
_m.uv_smooth = 'PRESERVE_CORNERS'
_m.quality = 2
_m.levels = 2
_m.show_only_control_edges = False

# ---- collection membership
col_collection_1.objects.link(ob_cube_004)
col_collection_1.objects.link(ob_cube_001)
col_collection_1.objects.link(ob_cube_000)
col_collection_1.objects.link(ob_cylinder_000)
col_collection_1.objects.link(ob_plane_000)

# ---- scene / render settings (as saved in the file)
scene.frame_start = 1; scene.frame_end = 250; scene.frame_set(1)
scene.render.engine = 'BLENDER_EEVEE_NEXT'
scene.render.resolution_percentage = 50
scene.render.dither_intensity = 0.0
scene.cycles.use_denoising = False
scene.cycles.samples = 128
scene.cycles.sampling_pattern = 'TABULATED_SOBOL'
scene.cycles.light_sampling_threshold = 0.0
scene.cycles.use_adaptive_sampling = False
scene.cycles.use_light_tree = False
scene.cycles.blur_glossy = 0.0
scene.cycles.sample_clamp_indirect = 0.0
scene.view_settings.view_transform = 'Standard'
bpy.context.view_layer.update()

# ---- added for rendering (the .blend has no active camera and no usable light): camera, sun
cam_auto = bpy.data.cameras.new('AutoCamera')
cam_auto.lens = 50.0
cam_auto.sensor_width = 36.0
cam_auto.clip_end = 1000.0
ob_auto_camera = bpy.data.objects.new('AutoCamera', cam_auto)
scene.collection.objects.link(ob_auto_camera)
ob_auto_camera.location = (7.9358, -10.5722, 8.76863)
ob_auto_camera.rotation_euler = (1.09748, -7.21219e-08, 0.694738)
scene.camera = ob_auto_camera
light_auto_sun = bpy.data.lights.new('AutoSun', 'SUN')
light_auto_sun.energy = 3.0
light_auto_sun.angle = 0.0523599
ob_auto_sun = bpy.data.objects.new('AutoSun', light_auto_sun)
scene.collection.objects.link(ob_auto_sun)
ob_auto_sun.rotation_euler = (0.872665, 0.174533, 0.523599)
bpy.context.view_layer.update()
